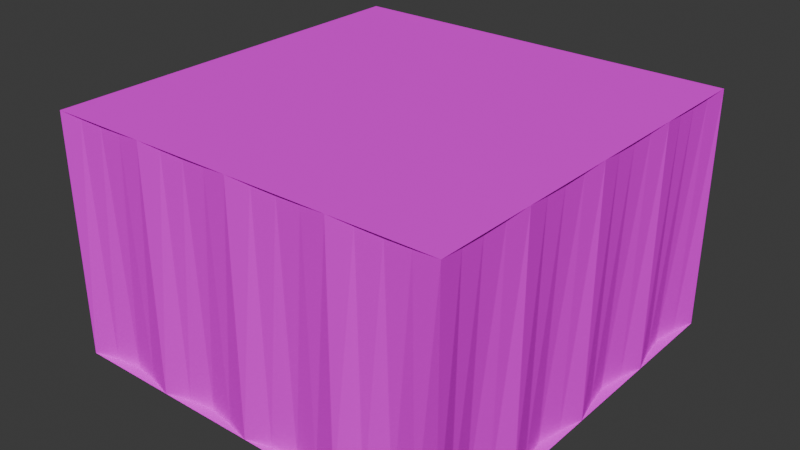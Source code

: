 # Source: red_room1.blend  (saved by Blender 5.1.29; exported with 4.5.12 LTS)
import bpy
from mathutils import Matrix  # noqa: F401  (used for matrix-valued properties, if any)

bpy.ops.wm.read_factory_settings(use_empty=True)
scene = bpy.context.scene
scene.name = 'Scene'

# ---- collections
col_collection = bpy.data.collections.new('Collection'); scene.collection.children.link(col_collection)

# ---- images (referenced by path relative to the original .blend; pixels are not part of the script)
import os
ASSET_DIR = os.environ.get("B2B_ASSET_DIR", "")  # directory of the original .blend (textures are referenced by path, not embedded)
HERE = os.path.dirname(os.path.abspath(__file__))  # packed textures are extracted next to this script under _unpacked/

def load_image(name, relpath, width, height, colorspace="sRGB"):
    """Load a texture the original file referenced (path relative to the .blend, or extracted next to this script)."""
    p = next((c for c in (os.path.join(HERE, relpath), os.path.join(ASSET_DIR, relpath)) if relpath and os.path.exists(c)), "")
    if p:
        img = bpy.data.images.load(p, check_existing=True)
        img.name = name
    else:  # same state as the original file: an image datablock whose file is absent (Cycles renders it pink)
        img = bpy.data.images.new(name, width, height)
        img.source = "FILE"
        img.filepath = "//" + (relpath or name)
    img.colorspace_settings.name = colorspace
    return img
img_floor_png = load_image('floor.png', 'floor.png', 1024, 1024, 'sRGB')
img_curtain_png = load_image('curtain.png', 'curtain.png', 1024, 1024, 'sRGB')
img_fabric_png = load_image('fabric.png', 'fabric.png', 1024, 1024, 'sRGB')

# ---- materials (node trees are filled in below, after node groups)
mat_floor = bpy.data.materials.new('floor')
mat_curtain = bpy.data.materials.new('curtain')
mat_ceiling = bpy.data.materials.new('ceiling')

# ---- material node trees
mat_floor.use_nodes = True; mat_floor.node_tree.nodes.clear()
_N = mat_floor.node_tree.nodes; _L = mat_floor.node_tree.links
n0 = _N.new('ShaderNodeBsdfPrincipled'); n0.name = 'Principled BSDF'; n0.location = (-200, 100)
n0.inputs[2].default_value = 1.0
n0.inputs[3].default_value = 1.0
n1 = _N.new('ShaderNodeOutputMaterial'); n1.name = 'Material Output'; n1.location = (200, 100)
n2 = _N.new('ShaderNodeTexImage'); n2.name = 'Image Texture'; n2.location = (-490, 60)
n2.image = img_floor_png
n2.interpolation = 'Closest'
_L.new(n0.outputs[0], n1.inputs[0])
_L.new(n2.outputs[0], n0.inputs[0])
n1.is_active_output = True
mat_curtain.use_nodes = True; mat_curtain.node_tree.nodes.clear()
_N = mat_curtain.node_tree.nodes; _L = mat_curtain.node_tree.links
n0 = _N.new('ShaderNodeBsdfPrincipled'); n0.name = 'Principled BSDF'; n0.location = (-200, 100)
n0.inputs[2].default_value = 1.0
n0.inputs[3].default_value = 1.0
n1 = _N.new('ShaderNodeOutputMaterial'); n1.name = 'Material Output'; n1.location = (200, 100)
n2 = _N.new('ShaderNodeTexImage'); n2.name = 'Image Texture'; n2.location = (-490, 60)
n2.image = img_curtain_png
n2.interpolation = 'Closest'
_L.new(n0.outputs[0], n1.inputs[0])
_L.new(n2.outputs[0], n0.inputs[0])
n1.is_active_output = True
mat_ceiling.use_nodes = True; mat_ceiling.node_tree.nodes.clear()
_N = mat_ceiling.node_tree.nodes; _L = mat_ceiling.node_tree.links
n0 = _N.new('ShaderNodeBsdfPrincipled'); n0.name = 'Principled BSDF'; n0.location = (-200, 100)
n0.inputs[2].default_value = 1.0
n0.inputs[3].default_value = 1.0
n1 = _N.new('ShaderNodeOutputMaterial'); n1.name = 'Material Output'; n1.location = (200, 100)
n2 = _N.new('ShaderNodeTexImage'); n2.name = 'Image Texture'; n2.location = (-490, 60)
n2.image = img_fabric_png
n2.interpolation = 'Closest'
_L.new(n0.outputs[0], n1.inputs[0])
_L.new(n2.outputs[0], n0.inputs[0])
n1.is_active_output = True

# ---- world
world_world = bpy.data.worlds.new('World'); scene.world = world_world
world_world.use_nodes = True; world_world.node_tree.nodes.clear()
_N = world_world.node_tree.nodes; _L = world_world.node_tree.links
n0 = _N.new('ShaderNodeOutputWorld'); n0.name = 'World Output'; n0.location = (200, 100)
n1 = _N.new('ShaderNodeBackground'); n1.name = 'Background'; n1.location = (-200, 100)
n1.inputs[0].default_value = (0.05088, 0.05088, 0.05088, 1.0)
_L.new(n1.outputs[0], n0.inputs[0])
n0.is_active_output = True
world_world.color = (0.05088, 0.05088, 0.05088)
world_world.sun_shadow_jitter_overblur = 0.0

# ---- meshes
me_plane = bpy.data.meshes.new('Plane')
me_plane.from_pydata([(-2.5, -2.5, 0.0), (2.5, -2.5, 0.0), (-2.5, 2.5, 0.0), (2.5, 2.5, 0.0)], [], [(0, 1, 3, 2)])
_uv = me_plane.uv_layers.new(name='UVMap')
_uv.uv.foreach_set('vector', [-0.5, -0.5, 1.5, -0.5, 1.5, 1.5, -0.5, 1.5])
me_plane.materials.append(mat_floor)
me_plane.update()
me_plane_001 = bpy.data.meshes.new('Plane.001')
me_plane_001.from_pydata([(2.5, -2.5, -1.093e-07), (2.5, -2.5, 3.0), (1.25, -2.5, -1.093e-07), (1.25, -2.5, 3.0), (1.562, -2.418, -1.093e-07), (1.875, -2.364, -1.093e-07), (2.188, -2.418, -1.093e-07), (2.188, -2.471, 3.0), (1.875, -2.461, 3.0), (1.562, -2.471, 3.0), (1.25, -2.5, -1.093e-07), (1.25, -2.5, 3.0), (0.0, -2.5, -1.093e-07), (0.0, -2.5, 3.0), (0.3125, -2.418, -1.093e-07), (0.625, -2.364, -1.093e-07), (0.9375, -2.418, -1.093e-07), (0.9375, -2.471, 3.0), (0.625, -2.461, 3.0), (0.3125, -2.471, 3.0), (0.0, -2.5, -1.093e-07), (0.0, -2.5, 3.0), (-1.25, -2.5, -1.093e-07), (-1.25, -2.5, 3.0), (-0.9375, -2.418, -1.093e-07), (-0.625, -2.364, -1.093e-07), (-0.3125, -2.418, -1.093e-07), (-0.3125, -2.471, 3.0), (-0.625, -2.461, 3.0), (-0.9375, -2.471, 3.0), (-1.25, -2.5, -1.093e-07), (-1.25, -2.5, 3.0), (-2.5, -2.5, -1.093e-07), (-2.5, -2.5, 3.0), (-2.188, -2.418, -1.093e-07), (-1.875, -2.364, -1.093e-07), (-1.562, -2.418, -1.093e-07), (-1.562, -2.471, 3.0), (-1.875, -2.461, 3.0), (-2.188, -2.471, 3.0), (2.5, 2.5, -1.093e-07), (2.5, 2.5, 3.0), (2.5, 1.25, -1.093e-07), (2.5, 1.25, 3.0), (2.418, 1.562, -1.093e-07), (2.364, 1.875, -1.093e-07), (2.418, 2.187, -1.093e-07), (2.471, 2.187, 3.0), (2.461, 1.875, 3.0), (2.471, 1.562, 3.0), (2.5, 1.25, -1.093e-07), (2.5, 1.25, 3.0), (2.5, -8.557e-08, -1.093e-07), (2.5, -8.557e-08, 3.0), (2.418, 0.3125, -1.093e-07), (2.364, 0.625, -1.093e-07), (2.418, 0.9375, -1.093e-07), (2.471, 0.9375, 3.0), (2.461, 0.625, 3.0), (2.471, 0.3125, 3.0), (2.5, -8.557e-08, -1.093e-07), (2.5, -8.557e-08, 3.0), (2.5, -1.25, -1.093e-07), (2.5, -1.25, 3.0), (2.418, -0.9375, -1.093e-07), (2.364, -0.625, -1.093e-07), (2.418, -0.3125, -1.093e-07), (2.471, -0.3125, 3.0), (2.461, -0.625, 3.0), (2.471, -0.9375, 3.0), (2.5, -1.25, -1.093e-07), (2.5, -1.25, 3.0), (2.5, -2.5, -1.093e-07), (2.5, -2.5, 3.0), (2.418, -2.187, -1.093e-07), (2.364, -1.875, -1.093e-07), (2.418, -1.562, -1.093e-07), (2.471, -1.562, 3.0), (2.461, -1.875, 3.0), (2.471, -2.187, 3.0), (-2.5, 2.5, -1.093e-07), (-2.5, 2.5, 3.0), (-1.25, 2.5, -1.093e-07), (-1.25, 2.5, 3.0), (-1.562, 2.418, -1.093e-07), (-1.875, 2.364, -1.093e-07), (-2.187, 2.418, -1.093e-07), (-2.187, 2.471, 3.0), (-1.875, 2.461, 3.0), (-1.562, 2.471, 3.0), (-1.25, 2.5, -1.093e-07), (-1.25, 2.5, 3.0), (-2.98e-07, 2.5, -1.093e-07), (-2.98e-07, 2.5, 3.0), (-0.3125, 2.418, -1.093e-07), (-0.625, 2.364, -1.093e-07), (-0.9375, 2.418, -1.093e-07), (-0.9375, 2.471, 3.0), (-0.625, 2.461, 3.0), (-0.3125, 2.471, 3.0), (-2.98e-07, 2.5, -1.093e-07), (-2.98e-07, 2.5, 3.0), (1.25, 2.5, -1.093e-07), (1.25, 2.5, 3.0), (0.9375, 2.418, -1.093e-07), (0.625, 2.364, -1.093e-07), (0.3125, 2.418, -1.093e-07), (0.3125, 2.471, 3.0), (0.625, 2.461, 3.0), (0.9375, 2.471, 3.0), (1.25, 2.5, -1.093e-07), (1.25, 2.5, 3.0), (2.5, 2.5, -1.093e-07), (2.5, 2.5, 3.0), (2.187, 2.418, -1.093e-07), (1.875, 2.364, -1.093e-07), (1.562, 2.418, -1.093e-07), (1.562, 2.471, 3.0), (1.875, 2.461, 3.0), (2.187, 2.471, 3.0), (-2.5, -2.5, -1.093e-07), (-2.5, -2.5, 3.0), (-2.5, -1.25, -1.093e-07), (-2.5, -1.25, 3.0), (-2.418, -1.562, -1.093e-07), (-2.364, -1.875, -1.093e-07), (-2.418, -2.187, -1.093e-07), (-2.471, -2.187, 3.0), (-2.461, -1.875, 3.0), (-2.471, -1.562, 3.0), (-2.5, -1.25, -1.093e-07), (-2.5, -1.25, 3.0), (-2.5, -8.557e-08, -1.093e-07), (-2.5, -8.557e-08, 3.0), (-2.418, -0.3125, -1.093e-07), (-2.364, -0.625, -1.093e-07), (-2.418, -0.9375, -1.093e-07), (-2.471, -0.9375, 3.0), (-2.461, -0.625, 3.0), (-2.471, -0.3125, 3.0), (-2.5, -8.557e-08, -1.093e-07), (-2.5, -8.557e-08, 3.0), (-2.5, 1.25, -1.093e-07), (-2.5, 1.25, 3.0), (-2.418, 0.9375, -1.093e-07), (-2.364, 0.625, -1.093e-07), (-2.418, 0.3125, -1.093e-07), (-2.471, 0.3125, 3.0), (-2.461, 0.625, 3.0), (-2.471, 0.9375, 3.0), (-2.5, 1.25, -1.093e-07), (-2.5, 1.25, 3.0), (-2.5, 2.5, -1.093e-07), (-2.5, 2.5, 3.0), (-2.418, 2.187, -1.093e-07), (-2.364, 1.875, -1.093e-07), (-2.418, 1.562, -1.093e-07), (-2.471, 1.562, 3.0), (-2.461, 1.875, 3.0), (-2.471, 2.187, 3.0)], [], [(6, 7, 1, 0), (2, 3, 9, 4), (4, 9, 8, 5), (5, 8, 7, 6), (16, 17, 11, 10), (12, 13, 19, 14), (14, 19, 18, 15), (15, 18, 17, 16), (26, 27, 21, 20), (22, 23, 29, 24), (24, 29, 28, 25), (25, 28, 27, 26), (36, 37, 31, 30), (32, 33, 39, 34), (34, 39, 38, 35), (35, 38, 37, 36), (46, 47, 41, 40), (42, 43, 49, 44), (44, 49, 48, 45), (45, 48, 47, 46), (56, 57, 51, 50), (52, 53, 59, 54), (54, 59, 58, 55), (55, 58, 57, 56), (66, 67, 61, 60), (62, 63, 69, 64), (64, 69, 68, 65), (65, 68, 67, 66), (76, 77, 71, 70), (72, 73, 79, 74), (74, 79, 78, 75), (75, 78, 77, 76), (86, 87, 81, 80), (82, 83, 89, 84), (84, 89, 88, 85), (85, 88, 87, 86), (96, 97, 91, 90), (92, 93, 99, 94), (94, 99, 98, 95), (95, 98, 97, 96), (106, 107, 101, 100), (102, 103, 109, 104), (104, 109, 108, 105), (105, 108, 107, 106), (116, 117, 111, 110), (112, 113, 119, 114), (114, 119, 118, 115), (115, 118, 117, 116), (126, 127, 121, 120), (122, 123, 129, 124), (124, 129, 128, 125), (125, 128, 127, 126), (136, 137, 131, 130), (132, 133, 139, 134), (134, 139, 138, 135), (135, 138, 137, 136), (146, 147, 141, 140), (142, 143, 149, 144), (144, 149, 148, 145), (145, 148, 147, 146), (156, 157, 151, 150), (152, 153, 159, 154), (154, 159, 158, 155), (155, 158, 157, 156)])
_uv = me_plane_001.uv_layers.new(name='UVMap')
_uv.uv.foreach_set('vector', [0.625, 0.001457, 0.625, 0.9985, 0.5, 0.9985, 0.5, 0.001457, 1.0, 0.001457, 1.0, 0.9985, 0.875, 0.9985, 0.875, 0.001457, 0.875, 0.001457, 0.875, 0.9985, 0.75, 0.9985, 0.75, 0.001457, 0.75, 0.001457, 0.75, 0.9985, 0.625, 0.9985, 0.625, 0.001457, 1.125, 0.001457, 1.125, 0.9985, 1.0, 0.9985, 1.0, 0.001457, 1.5, 0.001457, 1.5, 0.9985, 1.375, 0.9985, 1.375, 0.001457, 1.375, 0.001457, 1.375, 0.9985, 1.25, 0.9985, 1.25, 0.001457, 1.25, 0.001457, 1.25, 0.9985, 1.125, 0.9985, 1.125, 0.001457, 0.375, 0.001457, 0.375, 0.9985, 0.5, 0.9985, 0.5, 0.001457, 0.0, 0.001457, 0.0, 0.9985, 0.125, 0.9985, 0.125, 0.001457, 0.125, 0.001457, 0.125, 0.9985, 0.25, 0.9985, 0.25, 0.001457, 0.25, 0.001457, 0.25, 0.9985, 0.375, 0.9985, 0.375, 0.001457, -0.125, 0.001457, -0.125, 0.9985, 0.0, 0.9985, 0.0, 0.001457, -0.5, 0.001457, -0.5, 0.9985, -0.375, 0.9985, -0.375, 0.001457, -0.375, 0.001457, -0.375, 0.9985, -0.25, 0.9985, -0.25, 0.001457, -0.25, 0.001457, -0.25, 0.9985, -0.125, 0.9985, -0.125, 0.001457, 0.625, 0.001457, 0.625, 0.9985, 0.5, 0.9985, 0.5, 0.001457, 1.0, 0.001457, 1.0, 0.9985, 0.875, 0.9985, 0.875, 0.001457, 0.875, 0.001457, 0.875, 0.9985, 0.75, 0.9985, 0.75, 0.001457, 0.75, 0.001457, 0.75, 0.9985, 0.625, 0.9985, 0.625, 0.001457, 1.125, 0.001457, 1.125, 0.9985, 1.0, 0.9985, 1.0, 0.001457, 1.5, 0.001457, 1.5, 0.9985, 1.375, 0.9985, 1.375, 0.001457, 1.375, 0.001457, 1.375, 0.9985, 1.25, 0.9985, 1.25, 0.001457, 1.25, 0.001457, 1.25, 0.9985, 1.125, 0.9985, 1.125, 0.001457, 0.375, 0.001457, 0.375, 0.9985, 0.5, 0.9985, 0.5, 0.001457, 0.0, 0.001457, 0.0, 0.9985, 0.125, 0.9985, 0.125, 0.001457, 0.125, 0.001457, 0.125, 0.9985, 0.25, 0.9985, 0.25, 0.001457, 0.25, 0.001457, 0.25, 0.9985, 0.375, 0.9985, 0.375, 0.001457, -0.125, 0.001457, -0.125, 0.9985, 0.0, 0.9985, 0.0, 0.001457, -0.5, 0.001457, -0.5, 0.9985, -0.375, 0.9985, -0.375, 0.001457, -0.375, 0.001457, -0.375, 0.9985, -0.25, 0.9985, -0.25, 0.001457, -0.25, 0.001457, -0.25, 0.9985, -0.125, 0.9985, -0.125, 0.001457, 0.625, 0.001457, 0.625, 0.9985, 0.5, 0.9985, 0.5, 0.001457, 1.0, 0.001457, 1.0, 0.9985, 0.875, 0.9985, 0.875, 0.001457, 0.875, 0.001457, 0.875, 0.9985, 0.75, 0.9985, 0.75, 0.001457, 0.75, 0.001457, 0.75, 0.9985, 0.625, 0.9985, 0.625, 0.001457, 1.125, 0.001457, 1.125, 0.9985, 1.0, 0.9985, 1.0, 0.001457, 1.5, 0.001457, 1.5, 0.9985, 1.375, 0.9985, 1.375, 0.001457, 1.375, 0.001457, 1.375, 0.9985, 1.25, 0.9985, 1.25, 0.001457, 1.25, 0.001457, 1.25, 0.9985, 1.125, 0.9985, 1.125, 0.001457, 0.375, 0.001457, 0.375, 0.9985, 0.5, 0.9985, 0.5, 0.001457, 0.0, 0.001457, 0.0, 0.9985, 0.125, 0.9985, 0.125, 0.001457, 0.125, 0.001457, 0.125, 0.9985, 0.25, 0.9985, 0.25, 0.001457, 0.25, 0.001457, 0.25, 0.9985, 0.375, 0.9985, 0.375, 0.001457, -0.125, 0.001457, -0.125, 0.9985, 0.0, 0.9985, 0.0, 0.001457, -0.5, 0.001457, -0.5, 0.9985, -0.375, 0.9985, -0.375, 0.001457, -0.375, 0.001457, -0.375, 0.9985, -0.25, 0.9985, -0.25, 0.001457, -0.25, 0.001457, -0.25, 0.9985, -0.125, 0.9985, -0.125, 0.001457, 0.625, 0.001457, 0.625, 0.9985, 0.5, 0.9985, 0.5, 0.001457, 1.0, 0.001457, 1.0, 0.9985, 0.875, 0.9985, 0.875, 0.001457, 0.875, 0.001457, 0.875, 0.9985, 0.75, 0.9985, 0.75, 0.001457, 0.75, 0.001457, 0.75, 0.9985, 0.625, 0.9985, 0.625, 0.001457, 1.125, 0.001457, 1.125, 0.9985, 1.0, 0.9985, 1.0, 0.001457, 1.5, 0.001457, 1.5, 0.9985, 1.375, 0.9985, 1.375, 0.001457, 1.375, 0.001457, 1.375, 0.9985, 1.25, 0.9985, 1.25, 0.001457, 1.25, 0.001457, 1.25, 0.9985, 1.125, 0.9985, 1.125, 0.001457, 0.375, 0.001457, 0.375, 0.9985, 0.5, 0.9985, 0.5, 0.001457, 0.0, 0.001457, 0.0, 0.9985, 0.125, 0.9985, 0.125, 0.001457, 0.125, 0.001457, 0.125, 0.9985, 0.25, 0.9985, 0.25, 0.001457, 0.25, 0.001457, 0.25, 0.9985, 0.375, 0.9985, 0.375, 0.001457, -0.125, 0.001457, -0.125, 0.9985, 0.0, 0.9985, 0.0, 0.001457, -0.5, 0.001457, -0.5, 0.9985, -0.375, 0.9985, -0.375, 0.001457, -0.375, 0.001457, -0.375, 0.9985, -0.25, 0.9985, -0.25, 0.001457, -0.25, 0.001457, -0.25, 0.9985, -0.125, 0.9985, -0.125, 0.001457])
me_plane_001.materials.append(mat_curtain)
me_plane_001.update()
me_plane_002 = bpy.data.meshes.new('Plane.002')
me_plane_002.from_pydata([(-2.5, -2.5, 0.0), (2.5, -2.5, 0.0), (-2.5, 2.5, 0.0), (2.5, 2.5, 0.0)], [], [(0, 1, 3, 2)])
_uv = me_plane_002.uv_layers.new(name='UVMap')
_uv.uv.foreach_set('vector', [-0.5, -0.5, 1.5, -0.5, 1.5, 1.5, -0.5, 1.5])
me_plane_002.materials.append(mat_ceiling)
me_plane_002.update()

# ---- objects
ob_floor = bpy.data.objects.new('floor', me_plane)
ob_curtain = bpy.data.objects.new('curtain', me_plane_001)
ob_ceiling = bpy.data.objects.new('ceiling', me_plane_002)

# ---- transforms, parenting, visibility, modifiers, constraints
ob_floor.location = (0.0, 0.0, 0.0)
ob_curtain.location = (0.0, 0.0, 0.0)
ob_ceiling.location = (0.0, 0.0, 3.0)

# ---- collection membership
col_collection.objects.link(ob_floor)
col_collection.objects.link(ob_curtain)
col_collection.objects.link(ob_ceiling)

# ---- scene / render settings (as saved in the file)
scene.frame_start = 1; scene.frame_end = 250; scene.frame_set(1)
scene.render.engine = 'BLENDER_EEVEE_NEXT'
scene.render.bake_bias = 0.0
scene.render.bake_samples = 0
scene.cycles.sampling_pattern = 'TABULATED_SOBOL'
scene.eevee.use_volume_custom_range = False
bpy.context.view_layer.update()

# ---- added for rendering (the .blend has no active camera and no usable light): camera, sun
cam_auto = bpy.data.cameras.new('AutoCamera')
cam_auto.lens = 50.0
cam_auto.sensor_width = 36.0
cam_auto.clip_end = 1000.0
ob_auto_camera = bpy.data.objects.new('AutoCamera', cam_auto)
scene.collection.objects.link(ob_auto_camera)
ob_auto_camera.location = (7.10678, -8.52814, 7.18543)
ob_auto_camera.rotation_euler = (1.09748, -7.21219e-08, 0.694738)
scene.camera = ob_auto_camera
light_auto_sun = bpy.data.lights.new('AutoSun', 'SUN')
light_auto_sun.energy = 3.0
light_auto_sun.angle = 0.0523599
ob_auto_sun = bpy.data.objects.new('AutoSun', light_auto_sun)
scene.collection.objects.link(ob_auto_sun)
ob_auto_sun.rotation_euler = (0.872665, 0.174533, 0.523599)
bpy.context.view_layer.update()
